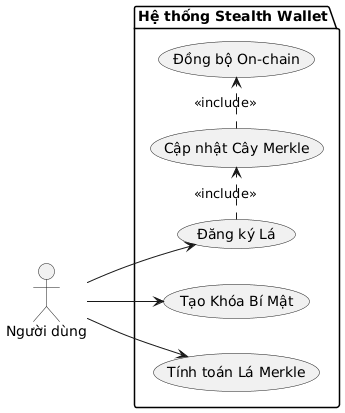

The diagram above was rendered by PlantUML. Its source (embedded in the PNG):
@startuml
left to right direction
actor "Người dùng" as User

package "Hệ thống Stealth Wallet" {
  usecase "Tạo Khóa Bí Mật" as UC1
  usecase "Tính toán Lá Merkle" as UC2
  usecase "Đăng ký Lá" as UC3
  usecase "Cập nhật Cây Merkle" as UC4
  usecase "Đồng bộ On-chain" as UC5
}

User --> UC1
User --> UC2
User --> UC3

UC3 .> UC4 : <<include>>
UC4 .> UC5 : <<include>>
@enduml